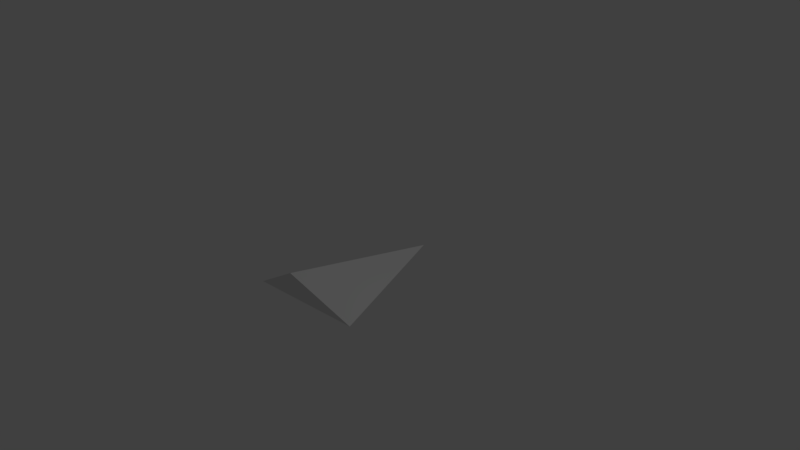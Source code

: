 # Source: Player2.blend  (saved by Blender 2.78.0; exported with 4.5.12 LTS)
import bpy
from mathutils import Matrix  # noqa: F401  (used for matrix-valued properties, if any)

bpy.ops.wm.read_factory_settings(use_empty=True)
scene = bpy.context.scene
scene.name = 'Scene'

# ---- collections
col_collection_1 = bpy.data.collections.new('Collection 1'); scene.collection.children.link(col_collection_1)

# ---- world
world_world = bpy.data.worlds.new('World'); scene.world = world_world
world_world.color = (0.05088, 0.05088, 0.05088)
world_world.use_sun_shadow = False
world_world.sun_shadow_jitter_overblur = 0.0
world_world.cycles.sampling_method = 'MANUAL'

# ---- cameras
cam_camera = bpy.data.cameras.new('Camera')
cam_camera.clip_end = 100.0
cam_camera.lens = 35.0
cam_camera.sensor_width = 32.0
cam_camera.sensor_height = 18.0
cam_camera.ortho_scale = 7.314
cam_camera.dof.focus_distance = 0.0
cam_camera.dof.aperture_fstop = 128.0

# ---- lights
light_lamp = bpy.data.lights.new('Lamp', 'POINT')
light_lamp.transmission_factor = 0.0
light_lamp.cutoff_distance = 30.0
light_lamp.energy = 100.0
light_lamp.shadow_buffer_clip_start = 1.001
light_lamp.shadow_soft_size = 0.1
light_lamp.shadow_maximum_resolution = 0.006
light_lamp.use_absolute_resolution = True

# ---- meshes
me_cone = bpy.data.meshes.new('Cone')
me_cone.from_pydata([(0.0, -0.08412, -1.25), (0.866, -0.5, -1.0), (0.0, 0.0, 1.0), (-0.866, -0.5, -1.0)], [], [(0, 2, 1), (1, 2, 3), (3, 2, 0), (0, 1, 3)])
me_cone.use_remesh_preserve_volume = False
me_cone.use_remesh_preserve_attributes = False
me_cone.use_mirror_vertex_groups = False
me_cone.update()

# ---- objects
ob_cone = bpy.data.objects.new('Cone', me_cone)
ob_lamp = bpy.data.objects.new('Lamp', light_lamp)
ob_camera = bpy.data.objects.new('Camera', cam_camera)

# ---- transforms, parenting, visibility, modifiers, constraints
ob_cone.location = (0.0, 0.0, 0.0)
ob_cone.rotation_euler = (-1.35, -3.213, -0.0)
ob_cone.lineart.crease_threshold = 0.0
ob_lamp.location = (4.076, 1.005, 5.904)
ob_lamp.rotation_euler = (0.6503, 0.05522, 1.866)
ob_lamp.lock_rotations_4d = False
ob_lamp.empty_display_type = 'ARROWS'
ob_lamp.color = (0.0, 0.0, 0.0, 0.0)
ob_lamp.lineart.crease_threshold = 0.0
ob_camera.location = (7.481, -6.508, 5.344)
ob_camera.rotation_euler = (1.109, 0.0, 0.8149)
ob_camera.lock_rotations_4d = False
ob_camera.empty_display_type = 'ARROWS'
ob_camera.color = (0.0, 0.0, 0.0, 0.0)
ob_camera.display_type = 'WIRE'
ob_camera.lineart.crease_threshold = 0.0

# ---- collection membership
col_collection_1.objects.link(ob_cone)
col_collection_1.objects.link(ob_lamp)
col_collection_1.objects.link(ob_camera)

# ---- scene / render settings (as saved in the file)
scene.camera = ob_camera
scene.frame_start = 1; scene.frame_end = 250; scene.frame_set(1)
scene.render.engine = 'BLENDER_EEVEE_NEXT'
scene.render.resolution_percentage = 50
scene.render.dither_intensity = 0.0
scene.cycles.use_denoising = False
scene.cycles.samples = 128
scene.cycles.sampling_pattern = 'TABULATED_SOBOL'
scene.cycles.light_sampling_threshold = 0.0
scene.cycles.use_adaptive_sampling = False
scene.cycles.use_light_tree = False
scene.cycles.blur_glossy = 0.0
scene.cycles.sample_clamp_indirect = 0.0
scene.view_settings.view_transform = 'Standard'
bpy.context.view_layer.update()
